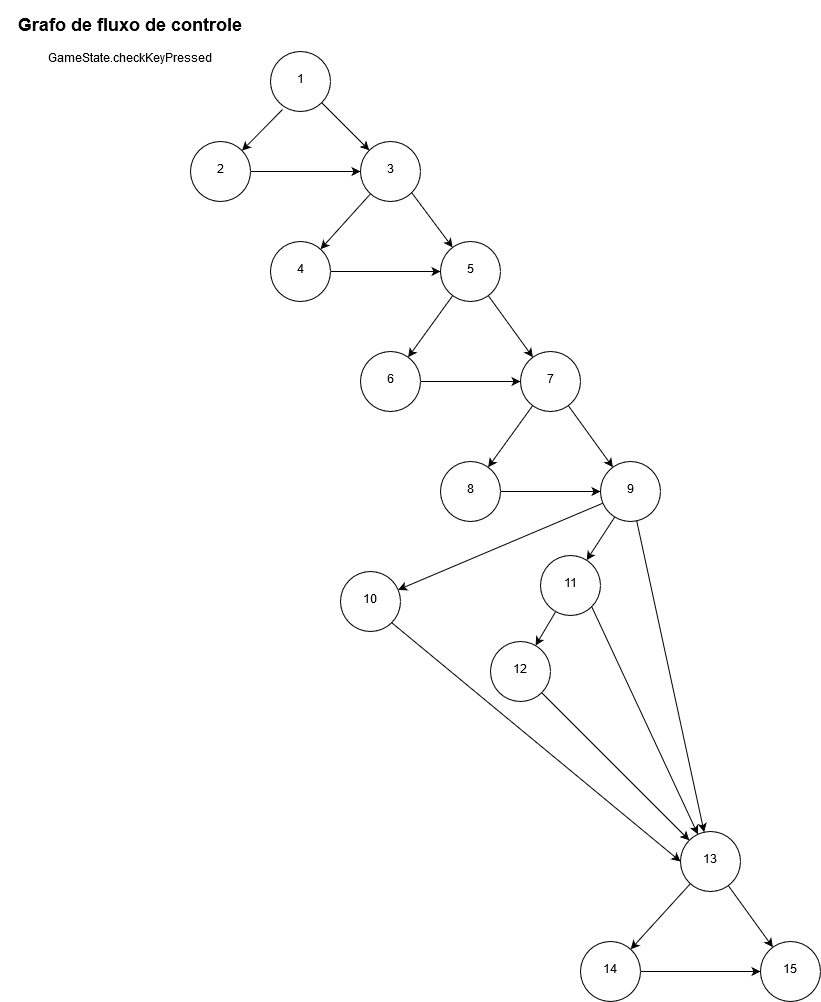

The diagram above was exported from draw.io. Its source (the exported page's mxGraphModel, read from the mxfile embedded in the PNG):
<mxGraphModel dx="1736" dy="2083" grid="1" gridSize="10" guides="1" tooltips="1" connect="1" arrows="1" fold="1" page="1" pageScale="1" pageWidth="827" pageHeight="1169" math="0" shadow="0">
  <root>
    <mxCell id="0" />
    <mxCell id="1" parent="0" />
    <mxCell id="_ZrfyRMF7gpmawhzLrFP-3" value="" style="rounded=0;orthogonalLoop=1;jettySize=auto;html=1;exitX=0.2;exitY=0.967;exitDx=0;exitDy=0;exitPerimeter=0;" edge="1" parent="1" source="_ZrfyRMF7gpmawhzLrFP-1" target="_ZrfyRMF7gpmawhzLrFP-2">
      <mxGeometry relative="1" as="geometry" />
    </mxCell>
    <mxCell id="_ZrfyRMF7gpmawhzLrFP-8" style="edgeStyle=none;rounded=0;orthogonalLoop=1;jettySize=auto;html=1;exitX=1;exitY=1;exitDx=0;exitDy=0;" edge="1" parent="1" source="_ZrfyRMF7gpmawhzLrFP-1" target="_ZrfyRMF7gpmawhzLrFP-4">
      <mxGeometry relative="1" as="geometry" />
    </mxCell>
    <mxCell id="_ZrfyRMF7gpmawhzLrFP-1" value="1" style="ellipse;whiteSpace=wrap;html=1;aspect=fixed;" vertex="1" parent="1">
      <mxGeometry x="270" y="50" width="60" height="60" as="geometry" />
    </mxCell>
    <mxCell id="_ZrfyRMF7gpmawhzLrFP-5" value="" style="edgeStyle=none;rounded=0;orthogonalLoop=1;jettySize=auto;html=1;" edge="1" parent="1" source="_ZrfyRMF7gpmawhzLrFP-2" target="_ZrfyRMF7gpmawhzLrFP-4">
      <mxGeometry relative="1" as="geometry" />
    </mxCell>
    <mxCell id="_ZrfyRMF7gpmawhzLrFP-2" value="2" style="ellipse;whiteSpace=wrap;html=1;aspect=fixed;" vertex="1" parent="1">
      <mxGeometry x="190" y="140" width="60" height="60" as="geometry" />
    </mxCell>
    <mxCell id="_ZrfyRMF7gpmawhzLrFP-10" value="" style="edgeStyle=none;rounded=0;orthogonalLoop=1;jettySize=auto;html=1;" edge="1" parent="1" source="_ZrfyRMF7gpmawhzLrFP-4" target="_ZrfyRMF7gpmawhzLrFP-9">
      <mxGeometry relative="1" as="geometry" />
    </mxCell>
    <mxCell id="_ZrfyRMF7gpmawhzLrFP-14" style="edgeStyle=none;rounded=0;orthogonalLoop=1;jettySize=auto;html=1;exitX=1;exitY=1;exitDx=0;exitDy=0;" edge="1" parent="1" source="_ZrfyRMF7gpmawhzLrFP-4" target="_ZrfyRMF7gpmawhzLrFP-11">
      <mxGeometry relative="1" as="geometry" />
    </mxCell>
    <mxCell id="_ZrfyRMF7gpmawhzLrFP-4" value="3" style="ellipse;whiteSpace=wrap;html=1;aspect=fixed;" vertex="1" parent="1">
      <mxGeometry x="360" y="140" width="60" height="60" as="geometry" />
    </mxCell>
    <mxCell id="_ZrfyRMF7gpmawhzLrFP-12" value="" style="edgeStyle=none;rounded=0;orthogonalLoop=1;jettySize=auto;html=1;" edge="1" parent="1" source="_ZrfyRMF7gpmawhzLrFP-9" target="_ZrfyRMF7gpmawhzLrFP-11">
      <mxGeometry relative="1" as="geometry" />
    </mxCell>
    <mxCell id="_ZrfyRMF7gpmawhzLrFP-9" value="4" style="ellipse;whiteSpace=wrap;html=1;aspect=fixed;" vertex="1" parent="1">
      <mxGeometry x="270" y="240" width="60" height="60" as="geometry" />
    </mxCell>
    <mxCell id="_ZrfyRMF7gpmawhzLrFP-17" value="" style="edgeStyle=none;rounded=0;orthogonalLoop=1;jettySize=auto;html=1;" edge="1" parent="1" source="_ZrfyRMF7gpmawhzLrFP-11" target="_ZrfyRMF7gpmawhzLrFP-16">
      <mxGeometry relative="1" as="geometry" />
    </mxCell>
    <mxCell id="_ZrfyRMF7gpmawhzLrFP-19" value="" style="edgeStyle=none;rounded=0;orthogonalLoop=1;jettySize=auto;html=1;" edge="1" parent="1" source="_ZrfyRMF7gpmawhzLrFP-11" target="_ZrfyRMF7gpmawhzLrFP-18">
      <mxGeometry relative="1" as="geometry" />
    </mxCell>
    <mxCell id="_ZrfyRMF7gpmawhzLrFP-11" value="5" style="ellipse;whiteSpace=wrap;html=1;aspect=fixed;" vertex="1" parent="1">
      <mxGeometry x="440" y="240" width="60" height="60" as="geometry" />
    </mxCell>
    <mxCell id="_ZrfyRMF7gpmawhzLrFP-24" value="" style="edgeStyle=none;rounded=0;orthogonalLoop=1;jettySize=auto;html=1;" edge="1" parent="1" source="_ZrfyRMF7gpmawhzLrFP-18" target="_ZrfyRMF7gpmawhzLrFP-23">
      <mxGeometry relative="1" as="geometry" />
    </mxCell>
    <mxCell id="_ZrfyRMF7gpmawhzLrFP-26" value="" style="edgeStyle=none;rounded=0;orthogonalLoop=1;jettySize=auto;html=1;" edge="1" parent="1" source="_ZrfyRMF7gpmawhzLrFP-18" target="_ZrfyRMF7gpmawhzLrFP-25">
      <mxGeometry relative="1" as="geometry" />
    </mxCell>
    <mxCell id="_ZrfyRMF7gpmawhzLrFP-18" value="7" style="ellipse;whiteSpace=wrap;html=1;aspect=fixed;" vertex="1" parent="1">
      <mxGeometry x="520" y="350" width="60" height="60" as="geometry" />
    </mxCell>
    <mxCell id="_ZrfyRMF7gpmawhzLrFP-30" value="" style="edgeStyle=none;rounded=0;orthogonalLoop=1;jettySize=auto;html=1;" edge="1" parent="1" source="_ZrfyRMF7gpmawhzLrFP-25" target="_ZrfyRMF7gpmawhzLrFP-29">
      <mxGeometry relative="1" as="geometry" />
    </mxCell>
    <mxCell id="_ZrfyRMF7gpmawhzLrFP-32" value="" style="edgeStyle=none;rounded=0;orthogonalLoop=1;jettySize=auto;html=1;" edge="1" parent="1" source="_ZrfyRMF7gpmawhzLrFP-25" target="_ZrfyRMF7gpmawhzLrFP-31">
      <mxGeometry relative="1" as="geometry" />
    </mxCell>
    <mxCell id="_ZrfyRMF7gpmawhzLrFP-35" value="" style="edgeStyle=none;rounded=0;orthogonalLoop=1;jettySize=auto;html=1;" edge="1" parent="1" source="_ZrfyRMF7gpmawhzLrFP-25" target="_ZrfyRMF7gpmawhzLrFP-34">
      <mxGeometry relative="1" as="geometry" />
    </mxCell>
    <mxCell id="_ZrfyRMF7gpmawhzLrFP-25" value="9" style="ellipse;whiteSpace=wrap;html=1;aspect=fixed;" vertex="1" parent="1">
      <mxGeometry x="600" y="460" width="60" height="60" as="geometry" />
    </mxCell>
    <mxCell id="_ZrfyRMF7gpmawhzLrFP-36" style="edgeStyle=none;rounded=0;orthogonalLoop=1;jettySize=auto;html=1;exitX=1;exitY=1;exitDx=0;exitDy=0;" edge="1" parent="1" source="_ZrfyRMF7gpmawhzLrFP-34" target="_ZrfyRMF7gpmawhzLrFP-29">
      <mxGeometry relative="1" as="geometry" />
    </mxCell>
    <mxCell id="_ZrfyRMF7gpmawhzLrFP-38" value="" style="edgeStyle=none;rounded=0;orthogonalLoop=1;jettySize=auto;html=1;" edge="1" parent="1" source="_ZrfyRMF7gpmawhzLrFP-34" target="_ZrfyRMF7gpmawhzLrFP-37">
      <mxGeometry relative="1" as="geometry" />
    </mxCell>
    <mxCell id="_ZrfyRMF7gpmawhzLrFP-34" value="11" style="ellipse;whiteSpace=wrap;html=1;aspect=fixed;" vertex="1" parent="1">
      <mxGeometry x="540" y="554" width="60" height="60" as="geometry" />
    </mxCell>
    <mxCell id="_ZrfyRMF7gpmawhzLrFP-39" style="edgeStyle=none;rounded=0;orthogonalLoop=1;jettySize=auto;html=1;exitX=1;exitY=1;exitDx=0;exitDy=0;entryX=0;entryY=0;entryDx=0;entryDy=0;" edge="1" parent="1" source="_ZrfyRMF7gpmawhzLrFP-37" target="_ZrfyRMF7gpmawhzLrFP-29">
      <mxGeometry relative="1" as="geometry" />
    </mxCell>
    <mxCell id="_ZrfyRMF7gpmawhzLrFP-37" value="12" style="ellipse;whiteSpace=wrap;html=1;aspect=fixed;" vertex="1" parent="1">
      <mxGeometry x="490" y="640" width="60" height="60" as="geometry" />
    </mxCell>
    <mxCell id="_ZrfyRMF7gpmawhzLrFP-33" style="edgeStyle=none;rounded=0;orthogonalLoop=1;jettySize=auto;html=1;exitX=1;exitY=1;exitDx=0;exitDy=0;entryX=0;entryY=0.5;entryDx=0;entryDy=0;" edge="1" parent="1" source="_ZrfyRMF7gpmawhzLrFP-31" target="_ZrfyRMF7gpmawhzLrFP-29">
      <mxGeometry relative="1" as="geometry" />
    </mxCell>
    <mxCell id="_ZrfyRMF7gpmawhzLrFP-31" value="10" style="ellipse;whiteSpace=wrap;html=1;aspect=fixed;" vertex="1" parent="1">
      <mxGeometry x="340" y="570" width="60" height="60" as="geometry" />
    </mxCell>
    <mxCell id="_ZrfyRMF7gpmawhzLrFP-41" value="" style="edgeStyle=none;rounded=0;orthogonalLoop=1;jettySize=auto;html=1;" edge="1" parent="1" source="_ZrfyRMF7gpmawhzLrFP-29" target="_ZrfyRMF7gpmawhzLrFP-40">
      <mxGeometry relative="1" as="geometry" />
    </mxCell>
    <mxCell id="_ZrfyRMF7gpmawhzLrFP-43" value="" style="edgeStyle=none;rounded=0;orthogonalLoop=1;jettySize=auto;html=1;" edge="1" parent="1" source="_ZrfyRMF7gpmawhzLrFP-29" target="_ZrfyRMF7gpmawhzLrFP-42">
      <mxGeometry relative="1" as="geometry" />
    </mxCell>
    <mxCell id="_ZrfyRMF7gpmawhzLrFP-29" value="13" style="ellipse;whiteSpace=wrap;html=1;aspect=fixed;" vertex="1" parent="1">
      <mxGeometry x="680" y="830" width="60" height="60" as="geometry" />
    </mxCell>
    <mxCell id="_ZrfyRMF7gpmawhzLrFP-42" value="15" style="ellipse;whiteSpace=wrap;html=1;aspect=fixed;" vertex="1" parent="1">
      <mxGeometry x="760" y="940" width="60" height="60" as="geometry" />
    </mxCell>
    <mxCell id="_ZrfyRMF7gpmawhzLrFP-44" value="" style="edgeStyle=none;rounded=0;orthogonalLoop=1;jettySize=auto;html=1;" edge="1" parent="1" source="_ZrfyRMF7gpmawhzLrFP-40" target="_ZrfyRMF7gpmawhzLrFP-42">
      <mxGeometry relative="1" as="geometry" />
    </mxCell>
    <mxCell id="_ZrfyRMF7gpmawhzLrFP-40" value="14" style="ellipse;whiteSpace=wrap;html=1;aspect=fixed;" vertex="1" parent="1">
      <mxGeometry x="580" y="940" width="60" height="60" as="geometry" />
    </mxCell>
    <mxCell id="_ZrfyRMF7gpmawhzLrFP-27" style="edgeStyle=none;rounded=0;orthogonalLoop=1;jettySize=auto;html=1;exitX=1;exitY=0.5;exitDx=0;exitDy=0;entryX=0;entryY=0.5;entryDx=0;entryDy=0;" edge="1" parent="1" source="_ZrfyRMF7gpmawhzLrFP-23" target="_ZrfyRMF7gpmawhzLrFP-25">
      <mxGeometry relative="1" as="geometry" />
    </mxCell>
    <mxCell id="_ZrfyRMF7gpmawhzLrFP-23" value="8" style="ellipse;whiteSpace=wrap;html=1;aspect=fixed;" vertex="1" parent="1">
      <mxGeometry x="440" y="460" width="60" height="60" as="geometry" />
    </mxCell>
    <mxCell id="_ZrfyRMF7gpmawhzLrFP-22" style="edgeStyle=none;rounded=0;orthogonalLoop=1;jettySize=auto;html=1;exitX=1;exitY=0.5;exitDx=0;exitDy=0;entryX=0;entryY=0.5;entryDx=0;entryDy=0;" edge="1" parent="1" source="_ZrfyRMF7gpmawhzLrFP-16" target="_ZrfyRMF7gpmawhzLrFP-18">
      <mxGeometry relative="1" as="geometry" />
    </mxCell>
    <mxCell id="_ZrfyRMF7gpmawhzLrFP-16" value="6" style="ellipse;whiteSpace=wrap;html=1;aspect=fixed;" vertex="1" parent="1">
      <mxGeometry x="360" y="350" width="60" height="60" as="geometry" />
    </mxCell>
    <mxCell id="_ZrfyRMF7gpmawhzLrFP-47" value="&lt;h2&gt;Grafo de fluxo de controle&lt;br&gt;&lt;/h2&gt;&lt;blockquote&gt;GameState.checkKeyPressed&lt;br&gt;&lt;/blockquote&gt;&lt;h2&gt;&lt;/h2&gt;" style="text;html=1;align=center;verticalAlign=middle;resizable=0;points=[];;autosize=1;" vertex="1" parent="1">
      <mxGeometry y="-0.5" width="260" height="80" as="geometry" />
    </mxCell>
  </root>
</mxGraphModel>